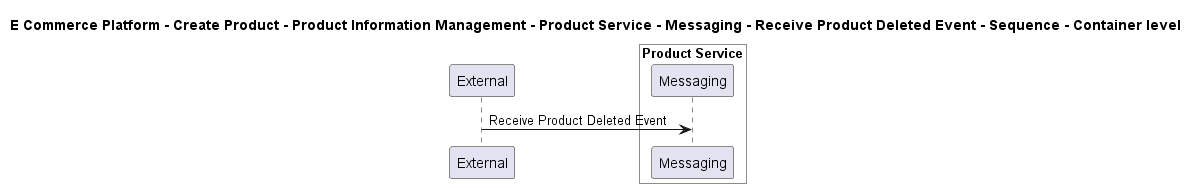

The diagram above was rendered by PlantUML. Its source (embedded in the PNG):
@startuml

title E Commerce Platform - Create Product - Product Information Management - Product Service - Messaging - Receive Product Deleted Event - Sequence - Container level

participant "External" as C4InterFlow.SoftwareSystems.ExternalSystem

box "Product Service" #White
    participant "Messaging" as ECommercePlatform.CreateProduct.ProductInformationManagement.SoftwareSystems.ProductService.Containers.Messaging
end box


C4InterFlow.SoftwareSystems.ExternalSystem -> ECommercePlatform.CreateProduct.ProductInformationManagement.SoftwareSystems.ProductService.Containers.Messaging : Receive Product Deleted Event


@enduml